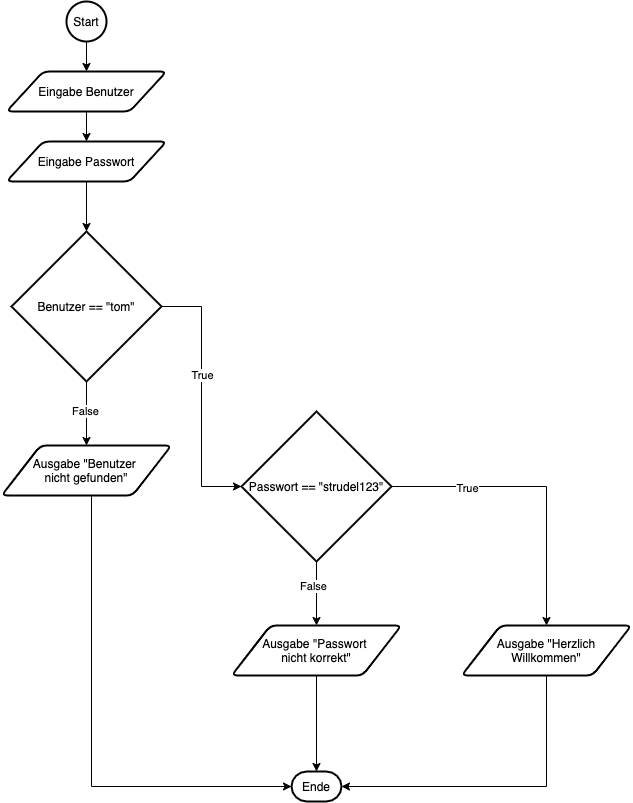

The diagram above was exported from draw.io. Its source (the exported page's mxGraphModel, read from the mxfile embedded in the PNG):
<mxGraphModel dx="822" dy="1372" grid="1" gridSize="10" guides="1" tooltips="1" connect="1" arrows="1" fold="1" page="1" pageScale="1" pageWidth="1169" pageHeight="827" math="0" shadow="0">
  <root>
    <mxCell id="0" />
    <mxCell id="1" parent="0" />
    <mxCell id="19" style="edgeStyle=orthogonalEdgeStyle;rounded=0;orthogonalLoop=1;jettySize=auto;html=1;entryX=0.5;entryY=0;entryDx=0;entryDy=0;" parent="1" source="2" target="18" edge="1">
      <mxGeometry relative="1" as="geometry" />
    </mxCell>
    <mxCell id="2" value="Start" style="strokeWidth=2;html=1;shape=mxgraph.flowchart.start_2;whiteSpace=wrap;" parent="1" vertex="1">
      <mxGeometry x="185" y="-30" width="40" height="40" as="geometry" />
    </mxCell>
    <mxCell id="3" value="Ende" style="strokeWidth=2;html=1;shape=mxgraph.flowchart.terminator;whiteSpace=wrap;" parent="1" vertex="1">
      <mxGeometry x="410" y="740" width="50" height="30" as="geometry" />
    </mxCell>
    <mxCell id="40" style="edgeStyle=orthogonalEdgeStyle;rounded=0;orthogonalLoop=1;jettySize=auto;html=1;entryX=0;entryY=0.5;entryDx=0;entryDy=0;entryPerimeter=0;" parent="1" source="4" target="38" edge="1">
      <mxGeometry relative="1" as="geometry" />
    </mxCell>
    <mxCell id="41" value="True" style="edgeLabel;html=1;align=center;verticalAlign=middle;resizable=0;points=[];" parent="40" vertex="1" connectable="0">
      <mxGeometry x="-0.1686" relative="1" as="geometry">
        <mxPoint as="offset" />
      </mxGeometry>
    </mxCell>
    <mxCell id="43" style="edgeStyle=orthogonalEdgeStyle;rounded=0;orthogonalLoop=1;jettySize=auto;html=1;entryX=0.5;entryY=0;entryDx=0;entryDy=0;" parent="1" source="4" target="42" edge="1">
      <mxGeometry relative="1" as="geometry" />
    </mxCell>
    <mxCell id="51" value="False" style="edgeLabel;html=1;align=center;verticalAlign=middle;resizable=0;points=[];" parent="43" vertex="1" connectable="0">
      <mxGeometry x="-0.1372" y="-2" relative="1" as="geometry">
        <mxPoint y="1" as="offset" />
      </mxGeometry>
    </mxCell>
    <mxCell id="4" value="Benutzer == &quot;tom&quot;" style="strokeWidth=2;html=1;shape=mxgraph.flowchart.decision;whiteSpace=wrap;" parent="1" vertex="1">
      <mxGeometry x="130" y="200" width="150" height="150" as="geometry" />
    </mxCell>
    <mxCell id="37" style="edgeStyle=orthogonalEdgeStyle;rounded=0;orthogonalLoop=1;jettySize=auto;html=1;exitX=0.5;exitY=1;exitDx=0;exitDy=0;entryX=0.5;entryY=0;entryDx=0;entryDy=0;" parent="1" source="18" target="36" edge="1">
      <mxGeometry relative="1" as="geometry" />
    </mxCell>
    <mxCell id="18" value="&lt;span&gt;Eingabe Benutzer&lt;/span&gt;" style="shape=parallelogram;html=1;strokeWidth=2;perimeter=parallelogramPerimeter;whiteSpace=wrap;rounded=1;arcSize=12;size=0.23;" parent="1" vertex="1">
      <mxGeometry x="125" y="40" width="160" height="40" as="geometry" />
    </mxCell>
    <mxCell id="39" style="edgeStyle=orthogonalEdgeStyle;rounded=0;orthogonalLoop=1;jettySize=auto;html=1;exitX=0.5;exitY=1;exitDx=0;exitDy=0;entryX=0.5;entryY=0;entryDx=0;entryDy=0;entryPerimeter=0;" parent="1" source="36" target="4" edge="1">
      <mxGeometry relative="1" as="geometry" />
    </mxCell>
    <mxCell id="36" value="&lt;span&gt;Eingabe Passwort&lt;/span&gt;" style="shape=parallelogram;html=1;strokeWidth=2;perimeter=parallelogramPerimeter;whiteSpace=wrap;rounded=1;arcSize=12;size=0.23;" parent="1" vertex="1">
      <mxGeometry x="125" y="110" width="160" height="40" as="geometry" />
    </mxCell>
    <mxCell id="47" style="edgeStyle=orthogonalEdgeStyle;rounded=0;orthogonalLoop=1;jettySize=auto;html=1;entryX=0.5;entryY=0;entryDx=0;entryDy=0;" parent="1" source="38" target="45" edge="1">
      <mxGeometry relative="1" as="geometry" />
    </mxCell>
    <mxCell id="50" value="False" style="edgeLabel;html=1;align=center;verticalAlign=middle;resizable=0;points=[];" parent="47" vertex="1" connectable="0">
      <mxGeometry x="-0.2842" y="-4" relative="1" as="geometry">
        <mxPoint y="1" as="offset" />
      </mxGeometry>
    </mxCell>
    <mxCell id="48" style="edgeStyle=orthogonalEdgeStyle;rounded=0;orthogonalLoop=1;jettySize=auto;html=1;entryX=0.5;entryY=0;entryDx=0;entryDy=0;" parent="1" source="38" target="46" edge="1">
      <mxGeometry relative="1" as="geometry" />
    </mxCell>
    <mxCell id="49" value="True" style="edgeLabel;html=1;align=center;verticalAlign=middle;resizable=0;points=[];" parent="48" vertex="1" connectable="0">
      <mxGeometry x="-0.4878" y="-1" relative="1" as="geometry">
        <mxPoint as="offset" />
      </mxGeometry>
    </mxCell>
    <mxCell id="38" value="Passwort == &quot;strudel123&quot;" style="strokeWidth=2;html=1;shape=mxgraph.flowchart.decision;whiteSpace=wrap;" parent="1" vertex="1">
      <mxGeometry x="360" y="380" width="150" height="150" as="geometry" />
    </mxCell>
    <mxCell id="53" style="edgeStyle=orthogonalEdgeStyle;rounded=0;orthogonalLoop=1;jettySize=auto;html=1;entryX=0;entryY=0.5;entryDx=0;entryDy=0;entryPerimeter=0;" parent="1" source="42" target="3" edge="1">
      <mxGeometry relative="1" as="geometry">
        <Array as="points">
          <mxPoint x="210" y="755" />
        </Array>
      </mxGeometry>
    </mxCell>
    <mxCell id="42" value="&lt;span&gt;Ausgabe &quot;Benutzer &lt;br&gt;nicht gefunden&quot;&lt;/span&gt;" style="shape=parallelogram;html=1;strokeWidth=2;perimeter=parallelogramPerimeter;whiteSpace=wrap;rounded=1;arcSize=12;size=0.23;" parent="1" vertex="1">
      <mxGeometry x="120" y="414" width="170" height="50" as="geometry" />
    </mxCell>
    <mxCell id="54" style="edgeStyle=orthogonalEdgeStyle;rounded=0;orthogonalLoop=1;jettySize=auto;html=1;entryX=0.5;entryY=0;entryDx=0;entryDy=0;entryPerimeter=0;" parent="1" source="45" target="3" edge="1">
      <mxGeometry relative="1" as="geometry" />
    </mxCell>
    <mxCell id="45" value="&lt;span&gt;Ausgabe &quot;Passwort &lt;br&gt;nicht korrekt&quot;&lt;/span&gt;" style="shape=parallelogram;html=1;strokeWidth=2;perimeter=parallelogramPerimeter;whiteSpace=wrap;rounded=1;arcSize=12;size=0.23;" parent="1" vertex="1">
      <mxGeometry x="350" y="594" width="170" height="50" as="geometry" />
    </mxCell>
    <mxCell id="55" style="edgeStyle=orthogonalEdgeStyle;rounded=0;orthogonalLoop=1;jettySize=auto;html=1;exitX=0.5;exitY=1;exitDx=0;exitDy=0;entryX=1;entryY=0.5;entryDx=0;entryDy=0;entryPerimeter=0;" parent="1" source="46" target="3" edge="1">
      <mxGeometry relative="1" as="geometry" />
    </mxCell>
    <mxCell id="46" value="&lt;span&gt;Ausgabe &quot;Herzlich Willkommen&quot;&lt;/span&gt;" style="shape=parallelogram;html=1;strokeWidth=2;perimeter=parallelogramPerimeter;whiteSpace=wrap;rounded=1;arcSize=12;size=0.23;" parent="1" vertex="1">
      <mxGeometry x="580" y="594" width="170" height="50" as="geometry" />
    </mxCell>
  </root>
</mxGraphModel>